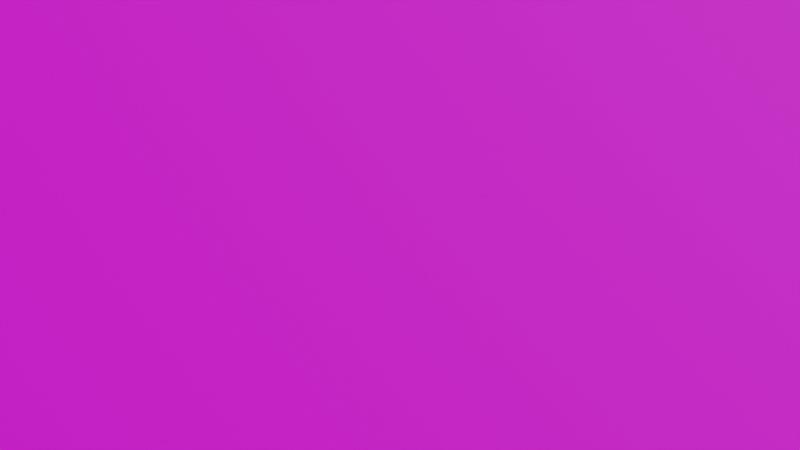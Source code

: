 # Source: title.blend  (saved by Blender 2.93.21; exported with 4.5.12 LTS)
import bpy
from mathutils import Matrix  # noqa: F401  (used for matrix-valued properties, if any)

bpy.ops.wm.read_factory_settings(use_empty=True)
scene = bpy.context.scene
scene.name = 'Scene'

# ---- collections
col_collection = bpy.data.collections.new('Collection'); scene.collection.children.link(col_collection)

# ---- images (referenced by path relative to the original .blend; pixels are not part of the script)
import os
ASSET_DIR = os.environ.get("B2B_ASSET_DIR", "")  # directory of the original .blend (textures are referenced by path, not embedded)
HERE = os.path.dirname(os.path.abspath(__file__))  # packed textures are extracted next to this script under _unpacked/

def load_image(name, relpath, width, height, colorspace="sRGB"):
    """Load a texture the original file referenced (path relative to the .blend, or extracted next to this script)."""
    p = next((c for c in (os.path.join(HERE, relpath), os.path.join(ASSET_DIR, relpath)) if relpath and os.path.exists(c)), "")
    if p:
        img = bpy.data.images.load(p, check_existing=True)
        img.name = name
    else:  # same state as the original file: an image datablock whose file is absent (Cycles renders it pink)
        img = bpy.data.images.new(name, width, height)
        img.source = "FILE"
        img.filepath = "//" + (relpath or name)
    img.colorspace_settings.name = colorspace
    return img
img_palette_png = load_image('palette.png', 'palette.png', 1024, 1024, 'sRGB')

# ---- materials (node trees are filled in below, after node groups)
mat_material_002 = bpy.data.materials.new('Material.002')
mat_material_002.use_transparent_shadow = False

# ---- material node trees
mat_material_002.use_nodes = True; mat_material_002.node_tree.nodes.clear()
_N = mat_material_002.node_tree.nodes; _L = mat_material_002.node_tree.links
n0 = _N.new('ShaderNodeBsdfPrincipled'); n0.name = 'Principled BSDF'; n0.location = (10, 300)
n0.distribution = 'GGX'
n0.subsurface_method = 'BURLEY'
n0.inputs[3].default_value = 1.45
n0.inputs[27].default_value = (0.0, 0.0, 0.0, 1.0)
n0.inputs[28].default_value = 1.0
n1 = _N.new('ShaderNodeOutputMaterial'); n1.name = 'Material Output'; n1.location = (300, 300)
n2 = _N.new('ShaderNodeTexImage'); n2.name = 'Image Texture'; n2.location = (-280, 280)
n2.image = img_palette_png
_L.new(n0.outputs[0], n1.inputs[0])
_L.new(n2.outputs[0], n0.inputs[0])
n1.is_active_output = True

# ---- world
world_world = bpy.data.worlds.new('World'); scene.world = world_world
world_world.use_nodes = True; world_world.node_tree.nodes.clear()
_N = world_world.node_tree.nodes; _L = world_world.node_tree.links
n0 = _N.new('ShaderNodeOutputWorld'); n0.name = 'World Output'; n0.location = (300, 300)
n1 = _N.new('ShaderNodeBackground'); n1.name = 'Background'; n1.location = (10, 300)
n1.inputs[0].default_value = (0.05088, 0.05088, 0.05088, 1.0)
_L.new(n1.outputs[0], n0.inputs[0])
n0.is_active_output = True
world_world.color = (0.05088, 0.05088, 0.05088)
world_world.use_sun_shadow = False
world_world.sun_shadow_jitter_overblur = 0.0

# ---- cameras
cam_camera = bpy.data.cameras.new('Camera')
cam_camera.clip_end = 100.0
cam_camera.lens = 172.0
cam_camera.ortho_scale = 7.314

# ---- meshes
me_plane_004 = bpy.data.meshes.new('Plane.004')
me_plane_004.from_pydata([(-1.0, -1.0, 0.0), (1.0, -1.0, 0.0), (-1.0, 1.0, 0.0), (1.0, 1.0, 0.0)], [], [(0, 1, 3, 2)])
_uv = me_plane_004.uv_layers.new(name='UVMap')
_uv.uv.foreach_set('vector', [0.125, 0.5, 0.125, 0.5, 0.125, 0.5, 0.125, 0.5])
me_plane_004.materials.append(mat_material_002)
me_plane_004.use_remesh_fix_poles = True
me_plane_004.use_remesh_preserve_attributes = False
me_plane_004.update()

# ---- objects
ob_camera = bpy.data.objects.new('Camera', cam_camera)
ob_plane_006 = bpy.data.objects.new('Plane.006', me_plane_004)
ob_chrono = bpy.data.objects.new('chrono', None)

# ---- transforms, parenting, visibility, modifiers, constraints
ob_camera.location = (0.01003, -40.25, 9.707)
ob_camera.rotation_euler = (1.337, -0.0, 0.0)
ob_camera.lock_rotations_4d = False
ob_camera.empty_display_type = 'ARROWS'
ob_camera.color = (0.0, 0.0, 0.0, 0.0)
ob_camera.display_type = 'WIRE'
ob_camera.lineart.crease_threshold = 0.0
ob_plane_006.location = (0.0, 31.08, 0.0)
ob_plane_006.rotation_euler = (1.287, -0.0, 0.0)
ob_plane_006.scale = (64.12, 64.12, 64.12)
ob_chrono.location = (0.0, 0.0, 0.0)
ob_chrono.empty_display_type = 'CUBE'

# ---- collection membership
col_collection.objects.link(ob_camera)
col_collection.objects.link(ob_plane_006)
col_collection.objects.link(ob_chrono)

# ---- scene / render settings (as saved in the file)
scene.camera = ob_camera
scene.frame_start = 1; scene.frame_end = 250; scene.frame_set(1)
scene.render.engine = 'BLENDER_EEVEE_NEXT'
scene.cycles.use_denoising = False
scene.cycles.samples = 128
scene.cycles.sampling_pattern = 'TABULATED_SOBOL'
scene.cycles.use_adaptive_sampling = False
scene.cycles.use_light_tree = False
scene.eevee.gi_diffuse_bounces = 1
scene.view_settings.view_transform = 'Filmic'
bpy.context.view_layer.update()

# ---- added for rendering (the .blend has no usable light): sun
light_auto_sun = bpy.data.lights.new('AutoSun', 'SUN')
light_auto_sun.energy = 3.0
light_auto_sun.angle = 0.0523599
ob_auto_sun = bpy.data.objects.new('AutoSun', light_auto_sun)
scene.collection.objects.link(ob_auto_sun)
ob_auto_sun.rotation_euler = (0.872665, 0.174533, 0.523599)
bpy.context.view_layer.update()
